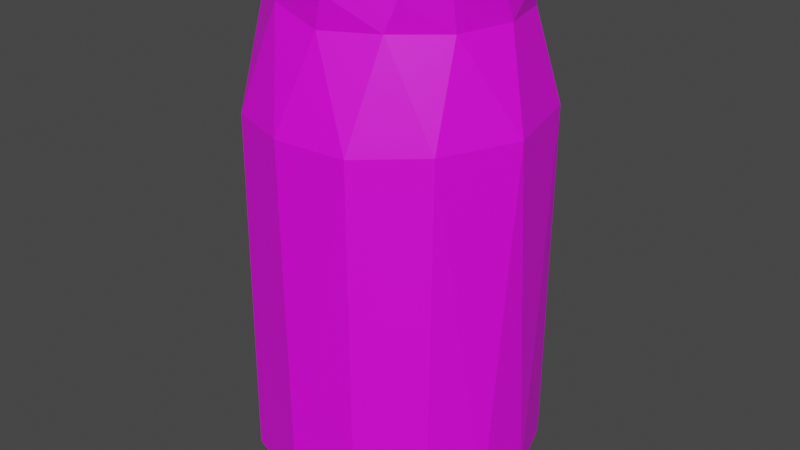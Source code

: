 # Source: can.blend  (saved by Blender 2.83.18; exported with 4.5.12 LTS)
import bpy
from mathutils import Matrix  # noqa: F401  (used for matrix-valued properties, if any)

bpy.ops.wm.read_factory_settings(use_empty=True)
scene = bpy.context.scene
scene.name = 'Scene'

# ---- collections
col_collection = bpy.data.collections.new('Collection'); scene.collection.children.link(col_collection)

# ---- images (referenced by path relative to the original .blend; pixels are not part of the script)
import os
ASSET_DIR = os.environ.get("B2B_ASSET_DIR", "")  # directory of the original .blend (textures are referenced by path, not embedded)
HERE = os.path.dirname(os.path.abspath(__file__))  # packed textures are extracted next to this script under _unpacked/

def load_image(name, relpath, width, height, colorspace="sRGB"):
    """Load a texture the original file referenced (path relative to the .blend, or extracted next to this script)."""
    p = next((c for c in (os.path.join(HERE, relpath), os.path.join(ASSET_DIR, relpath)) if relpath and os.path.exists(c)), "")
    if p:
        img = bpy.data.images.load(p, check_existing=True)
        img.name = name
    else:  # same state as the original file: an image datablock whose file is absent (Cycles renders it pink)
        img = bpy.data.images.new(name, width, height)
        img.source = "FILE"
        img.filepath = "//" + (relpath or name)
    img.colorspace_settings.name = colorspace
    return img
img_material_001_base_color = load_image('Material.001 Base Color', 'can_texture.png', 1024, 1024, 'sRGB')

# ---- materials (node trees are filled in below, after node groups)
mat_material_001 = bpy.data.materials.new('Material.001')
mat_material_001.use_transparent_shadow = False

# ---- material node trees
mat_material_001.use_nodes = True; mat_material_001.node_tree.nodes.clear()
_N = mat_material_001.node_tree.nodes; _L = mat_material_001.node_tree.links
n0 = _N.new('ShaderNodeBsdfPrincipled'); n0.name = 'Principled BSDF'; n0.location = (10, 300)
n0.distribution = 'GGX'
n0.subsurface_method = 'BURLEY'
n0.inputs[3].default_value = 1.45
n0.inputs[27].default_value = (0.0, 0.0, 0.0, 1.0)
n0.inputs[28].default_value = 1.0
n1 = _N.new('ShaderNodeOutputMaterial'); n1.name = 'Material Output'; n1.location = (300, 300)
n2 = _N.new('ShaderNodeTexImage'); n2.name = 'Image Texture'; n2.location = (-280, 275)
n2.image = img_material_001_base_color
_L.new(n0.outputs[0], n1.inputs[0])
_L.new(n2.outputs[0], n0.inputs[0])
n1.is_active_output = True

# ---- world
world_world = bpy.data.worlds.new('World'); scene.world = world_world
world_world.use_nodes = True; world_world.node_tree.nodes.clear()
_N = world_world.node_tree.nodes; _L = world_world.node_tree.links
n0 = _N.new('ShaderNodeOutputWorld'); n0.name = 'World Output'; n0.location = (300, 300)
n1 = _N.new('ShaderNodeBackground'); n1.name = 'Background'; n1.location = (10, 300)
n1.inputs[0].default_value = (0.05088, 0.05088, 0.05088, 1.0)
_L.new(n1.outputs[0], n0.inputs[0])
n0.is_active_output = True
world_world.color = (0.05088, 0.05088, 0.05088)
world_world.use_sun_shadow = False
world_world.sun_shadow_jitter_overblur = 0.0

# ---- meshes
me_circle = bpy.data.meshes.new('Circle')
me_circle.from_pydata([(-0.004691, 0.1367, 0.002447), (-0.01485, 0.1354, 0.01629), (0.009754, 0.1343, 0.02812), (0.005559, 0.1371, -0.001954), (-0.0108, 0.1357, 0.001709), (-0.0182, 0.1345, 0.01655), (-0.01012, 0.1328, 0.04396), (-0.005337, 0.1311, 0.04697), (0.0107, 0.132, 0.04306), (0.01821, 0.1354, 0.01632), (0.001941, 0.1356, 0.0009812), (-0.01549, 0.1337, 0.01612), (-0.006506, 0.1335, 0.02881), (0.008693, 0.1325, 0.02823), (0.01392, 0.1348, 0.01277), (0.008794, 0.1352, -0.000255), (0.01818, 0.1336, 0.01685), (-0.002359, 0.1344, 0.03269), (0.00514, 0.133, 0.04039), (0.00418, 0.1327, 0.03463), (-0.0004901, 0.1317, 0.04206), (0.002468, 0.135, 0.03652), (-0.0006029, 0.134, 0.04275), (-0.005423, 0.1334, 0.03958), (-0.003664, 0.1325, 0.03527), (0.02199, -0.1202, -0.06857), (-0.02002, 0.0703, -0.06943), (0.03052, 0.07003, -0.06486), (0.06185, -0.1193, -0.03898), (0.0636, 0.07003, -0.03631), (0.0742, -0.1195, -0.004689), (0.07161, -0.1195, 0.02566), (0.0754, 0.07023, 0.01136), (0.0569, -0.1195, 0.05233), (0.05811, 0.07037, 0.05089), (0.02873, -0.1195, 0.07329), (0.02818, 0.06921, 0.07398), (-0.006017, -0.1195, 0.07839), (-0.008624, 0.0699, 0.07813), (-0.04658, -0.1195, 0.06407), (-0.0417, 0.07001, 0.06635), (-0.06184, 0.06986, 0.04526), (-0.07344, -0.1195, 0.02045), (-0.07416, 0.07003, 0.01678), (-0.06768, -0.1199, -0.03079), (-0.07125, 0.06946, -0.01851), (-0.05739, 0.07037, -0.0439), (-0.02889, -0.119, -0.06582), (0.01293, -0.1314, -0.06036), (0.04643, -0.1316, -0.04233), (0.06513, -0.1318, -0.00554), (0.04029, -0.1316, 0.05623), (0.00637, -0.132, 0.06862), (-0.01904, -0.1315, 0.06614), (-0.04483, -0.1317, 0.05147), (-0.05941, -0.1316, -0.02455), (0.0604, -0.1316, 0.02918), (-0.06385, -0.1318, 0.02021), (-0.02882, -0.1319, -0.05534), (0.03327, 0.1185, -0.04864), (0.05435, 0.118, -0.0256), (0.06224, 0.1185, 0.004007), (0.05446, 0.1184, 0.0331), (0.03447, 0.1198, 0.05552), (0.006101, 0.1184, 0.06541), (-0.0211, 0.1249, 0.06148), (-0.05044, 0.1245, 0.03907), (-0.06247, 0.1197, -0.003058), (-0.04335, 0.1178, -0.04071), (-0.01789, 0.1184, -0.05519), (0.006684, 0.1268, -0.05671), (0.03928, 0.1343, 0.05222), (-0.01623, 0.1348, -0.05634), (0.02035, 0.1348, -0.05485), (0.03953, 0.1346, -0.04417), (0.05807, 0.1346, -0.01988), (0.06197, 0.1346, 0.01004), (0.05409, 0.1348, 0.03508), (0.0103, 0.1347, 0.06602), (-0.03107, 0.1347, 0.05806), (-0.05492, 0.1346, 0.03329), (-0.06276, 0.1346, 0.004156), (-0.05494, 0.1346, -0.02538), (-0.03954, 0.1347, -0.04418), (0.03057, 0.1349, 0.05225), (6.492e-08, 0.1339, -0.05326), (0.03466, 0.1332, -0.04198), (0.05568, 0.1337, -0.01052), (0.05131, 0.1332, 0.03034), (0.01671, 0.132, 0.05903), (-0.008035, 0.1337, 0.06094), (-0.03555, 0.1345, 0.04816), (-0.04741, 0.132, 0.03561), (-0.05487, 0.134, 0.02061), (-0.05433, 0.1338, -0.01499), (-0.03178, 0.1336, -0.04362)], [], [(3, 10, 0), (1, 4, 0), (14, 9, 2), (3, 14, 10), (11, 4, 5), (11, 5, 7), (14, 16, 15), (10, 15, 4), (2, 12, 13), (2, 13, 14), (0, 10, 11), (0, 11, 1), (17, 21, 19), (21, 18, 19), (18, 20, 19), (22, 20, 18), (23, 24, 20), (23, 17, 24), (20, 24, 19), (17, 19, 24), (32, 31, 30), (47, 26, 25), (30, 50, 28), (37, 52, 35), (37, 53, 52), (39, 53, 37), (39, 54, 53), (36, 63, 64), (46, 68, 26), (36, 64, 38), (43, 67, 45), (38, 64, 65), (27, 59, 29), (34, 63, 36), (41, 66, 43), (38, 65, 40), (26, 70, 27), (61, 75, 76), (67, 82, 68), (63, 71, 78), (59, 70, 73), (59, 73, 74), (60, 75, 61), (80, 93, 81), (76, 88, 77), (81, 93, 94), (77, 84, 71), (71, 84, 78), (72, 85, 73), (73, 85, 86), (73, 86, 74), (83, 95, 72), (72, 95, 85), (78, 90, 79), (75, 87, 76), (84, 88, 89), (84, 89, 90), (91, 92, 93), (8, 7, 2), (1, 5, 4), (9, 8, 2), (6, 12, 2, 7), (14, 3, 9), (15, 16, 9, 3), (4, 3, 0), (11, 10, 4), (13, 7, 8), (13, 8, 16), (14, 13, 16), (12, 11, 7), (10, 14, 15), (13, 12, 7), (12, 1, 11), (6, 7, 5), (9, 16, 8), (28, 25, 27, 29), (3, 4, 15), (21, 22, 18), (20, 22, 23), (22, 21, 17), (22, 17, 23), (26, 27, 25), (30, 28, 29, 32), (34, 33, 31, 32), (36, 35, 33, 34), (37, 35, 36, 38), (39, 37, 38, 40), (42, 39, 41, 43), (39, 40, 41), (44, 42, 43, 45), (47, 44, 46, 26), (45, 46, 44), (51, 56, 31, 33), (5, 1, 12, 6), (28, 50, 49), (35, 52, 51), (57, 42, 44, 55), (44, 47, 58), (54, 39, 42, 57), (25, 49, 48), (25, 28, 49), (33, 35, 51), (50, 30, 31, 56), (58, 47, 25, 48), (44, 58, 55), (61, 32, 29, 60), (54, 57, 55, 58, 48, 49, 50, 56, 51, 52, 53), (27, 70, 59), (34, 32, 62), (40, 65, 66), (67, 68, 46, 45), (34, 62, 63), (41, 40, 66), (26, 68, 69), (81, 67, 66, 80), (29, 59, 60), (43, 66, 67), (26, 69, 70), (32, 61, 62), (77, 62, 61, 76), (71, 63, 62, 77), (72, 69, 68, 83), (67, 81, 82), (68, 82, 83), (64, 63, 78), (74, 75, 60, 59), (65, 64, 78), (94, 95, 83, 82), (69, 72, 70), (66, 65, 79), (70, 72, 73), (65, 78, 79), (66, 79, 80), (77, 88, 84), (82, 81, 94), (86, 87, 75, 74), (78, 84, 90), (93, 80, 79, 91), (79, 90, 91), (94, 93, 92, 91, 90, 89, 88, 87, 86, 85, 95), (76, 87, 88)])
_uv = me_circle.uv_layers.new(name='UVMap')
_uv.uv.foreach_set('vector', [0.678, 0.7927, 0.6921, 0.804, 0.6473, 0.8121, 0.6262, 0.8683, 0.6175, 0.8195, 0.6473, 0.8121, 0.7204, 0.8263, 0.7389, 0.8386, 0.7156, 0.884, 0.678, 0.7927, 0.7204, 0.8263, 0.6921, 0.804, 0.9206, 0.6876, 0.8974, 0.6373, 0.9375, 0.6837, 0.9206, 0.6876, 0.9375, 0.6837, 0.9204, 0.804, 0.8208, 0.7024, 0.8104, 0.7184, 0.8294, 0.6514, 0.855, 0.654, 0.8294, 0.6514, 0.8974, 0.6373, 0.8562, 0.9271, 0.9118, 0.9123, 0.8592, 0.9359, 0.8562, 0.9271, 0.8592, 0.9359, 0.811, 0.8944, 0.8571, 0.8302, 0.8348, 0.8362, 0.9143, 0.8552, 0.8571, 0.8302, 0.9143, 0.8552, 0.9105, 0.8567, 0.9815, 0.6621, 0.9716, 0.6444, 0.9817, 0.6392, 0.9716, 0.6444, 0.9564, 0.6352, 0.9817, 0.6392, 0.9843, 0.6929, 0.9731, 0.709, 0.9688, 0.6803, 0.95, 0.6518, 0.9438, 0.6483, 0.9564, 0.6352, 0.9544, 0.7133, 0.9502, 0.6977, 0.9731, 0.709, 0.9544, 0.7133, 0.948, 0.6887, 0.9502, 0.6977, 0.9731, 0.709, 0.9502, 0.6977, 0.9688, 0.6803, 0.948, 0.6887, 0.9688, 0.6803, 0.9502, 0.6977, 0.9513, 0.4409, 0.9202, 0.03733, 0.9865, 0.03426, 0.2802, 0.0382, 0.2606, 0.4344, 0.1719, 0.03848, 0.0005434, 0.0342, 0.02222, 0.003955, 0.06663, 0.03779, 0.7058, 0.03805, 0.7319, 0.005659, 0.7807, 0.03796, 0.7058, 0.03805, 0.6733, 0.00633, 0.7319, 0.005659, 0.6147, 0.03806, 0.6733, 0.00633, 0.7058, 0.03805, 0.6147, 0.03806, 0.6096, 0.005858, 0.6733, 0.00633, 0.7789, 0.4342, 0.808, 0.5474, 0.7358, 0.547, 0.3557, 0.4359, 0.3345, 0.5483, 0.2606, 0.4344, 0.7789, 0.4342, 0.7358, 0.547, 0.7013, 0.4346, 0.4959, 0.4431, 0.4351, 0.5553, 0.4175, 0.4387, 0.7013, 0.4346, 0.7358, 0.547, 0.6725, 0.5598, 0.1541, 0.4361, 0.1381, 0.5507, 0.0605, 0.4407, 0.8582, 0.4358, 0.808, 0.5474, 0.7789, 0.4342, 0.5647, 0.4401, 0.5846, 0.5636, 0.4959, 0.4431, 0.7013, 0.4346, 0.6725, 0.5598, 0.6271, 0.4369, 0.2606, 0.4344, 0.2075, 0.5669, 0.1541, 0.4361, 0.9513, 0.5566, 0.9761, 0.5901, 0.9296, 0.5848, 0.4351, 0.5553, 0.3788, 0.5809, 0.3345, 0.5483, 0.808, 0.5474, 0.8202, 0.5781, 0.7449, 0.5776, 0.1381, 0.5507, 0.2075, 0.5669, 0.1647, 0.5798, 0.1381, 0.5507, 0.1647, 0.5798, 0.1262, 0.582, 0.06369, 0.5568, 0.05294, 0.5887, 0.02013, 0.5623, 0.5626, 0.6707, 0.5343, 0.661, 0.5141, 0.6241, 0.3936, 0.88, 0.4464, 0.8674, 0.4542, 0.887, 0.5141, 0.6241, 0.5343, 0.661, 0.4647, 0.6279, 0.4542, 0.887, 0.5101, 0.8565, 0.5035, 0.8784, 0.5035, 0.8784, 0.5101, 0.8565, 0.5593, 0.8329, 0.3441, 0.654, 0.3387, 0.6911, 0.309, 0.7254, 0.309, 0.7254, 0.3387, 0.6911, 0.3289, 0.7665, 0.309, 0.7254, 0.3289, 0.7665, 0.3073, 0.7769, 0.3919, 0.6166, 0.3885, 0.6412, 0.3441, 0.654, 0.3441, 0.654, 0.3885, 0.6412, 0.3387, 0.6911, 0.5593, 0.8329, 0.5628, 0.7896, 0.5866, 0.7425, 0.3398, 0.8387, 0.3653, 0.8377, 0.3936, 0.88, 0.5101, 0.8565, 0.4464, 0.8674, 0.5314, 0.831, 0.5101, 0.8565, 0.5314, 0.831, 0.5628, 0.7896, 0.5708, 0.7243, 0.5523, 0.6917, 0.5343, 0.661, 0.7411, 0.9465, 0.7118, 0.9706, 0.7156, 0.884, 0.6262, 0.8683, 0.6123, 0.8731, 0.6175, 0.8195, 0.7389, 0.8386, 0.7411, 0.9465, 0.7156, 0.884, 0.666, 0.9677, 0.6615, 0.9072, 0.7156, 0.884, 0.7118, 0.9706, 0.7204, 0.8263, 0.678, 0.7927, 0.7389, 0.8386, 0.7776, 0.7608, 0.7016, 0.7778, 0.7066, 0.7717, 0.7791, 0.7445, 0.6175, 0.8195, 0.678, 0.7927, 0.6473, 0.8121, 0.9206, 0.6876, 0.855, 0.654, 0.8974, 0.6373, 0.8555, 0.7468, 0.9204, 0.804, 0.8604, 0.8107, 0.8555, 0.7468, 0.8604, 0.8107, 0.8104, 0.7184, 0.8208, 0.7024, 0.8555, 0.7468, 0.8104, 0.7184, 0.9061, 0.7426, 0.9206, 0.6876, 0.9204, 0.804, 0.855, 0.654, 0.8208, 0.7024, 0.8294, 0.6514, 0.8555, 0.7468, 0.9061, 0.7426, 0.9204, 0.804, 0.9118, 0.9123, 0.9105, 0.8567, 0.9143, 0.8552, 0.6359, 0.6433, 0.6218, 0.6559, 0.7196, 0.6341, 0.7066, 0.7717, 0.7016, 0.7778, 0.6179, 0.7139, 0.06663, 0.03779, 0.1719, 0.03848, 0.1541, 0.4361, 0.0605, 0.4407, 0.7791, 0.7445, 0.7949, 0.6832, 0.7776, 0.7608, 0.9716, 0.6444, 0.95, 0.6518, 0.9564, 0.6352, 0.9731, 0.709, 0.974, 0.717, 0.9544, 0.7133, 0.95, 0.6518, 0.9716, 0.6444, 0.9815, 0.6621, 0.95, 0.6518, 0.9815, 0.6621, 0.9576, 0.6701, 0.2606, 0.4344, 0.1541, 0.4361, 0.1719, 0.03848, 0.0005434, 0.0342, 0.06663, 0.03779, 0.0605, 0.4407, 0.0002062, 0.4452, 0.8582, 0.4358, 0.8553, 0.03794, 0.9202, 0.03733, 0.9513, 0.4409, 0.7789, 0.4342, 0.7807, 0.03796, 0.8553, 0.03794, 0.8582, 0.4358, 0.7058, 0.03805, 0.7807, 0.03796, 0.7789, 0.4342, 0.7013, 0.4346, 0.6147, 0.03806, 0.7058, 0.03805, 0.7013, 0.4346, 0.6271, 0.4369, 0.5039, 0.03525, 0.6147, 0.03806, 0.5647, 0.4401, 0.4959, 0.4431, 0.6147, 0.03806, 0.6271, 0.4369, 0.5647, 0.4401, 0.3917, 0.03766, 0.5039, 0.03525, 0.4959, 0.4431, 0.4175, 0.4387, 0.2802, 0.0382, 0.3917, 0.03766, 0.3557, 0.4359, 0.2606, 0.4344, 0.4175, 0.4387, 0.3557, 0.4359, 0.3917, 0.03766, 0.8317, 0.005872, 0.9192, 0.005359, 0.9202, 0.03733, 0.8553, 0.03794, 0.6123, 0.8731, 0.6262, 0.8683, 0.6615, 0.9072, 0.666, 0.9677, 0.06663, 0.03779, 0.02222, 0.003955, 0.08671, 0.006541, 0.7807, 0.03796, 0.7319, 0.005659, 0.8317, 0.005872, 0.4785, 0.001958, 0.5039, 0.03525, 0.3917, 0.03766, 0.4066, 0.005416, 0.3917, 0.03766, 0.2802, 0.0382, 0.2919, 0.005969, 0.6096, 0.005858, 0.6147, 0.03806, 0.5039, 0.03525, 0.5171, 0.003567, 0.1719, 0.03848, 0.08671, 0.006541, 0.1868, 0.006402, 0.1719, 0.03848, 0.06663, 0.03779, 0.08671, 0.006541, 0.8553, 0.03794, 0.7807, 0.03796, 0.8317, 0.005872, 0.9825, 0.001529, 0.9865, 0.03426, 0.9202, 0.03733, 0.9192, 0.005359, 0.2919, 0.005969, 0.2802, 0.0382, 0.1719, 0.03848, 0.1868, 0.006402, 0.3917, 0.03766, 0.2919, 0.005969, 0.4066, 0.005416, 0.02013, 0.5623, 0.0002062, 0.4452, 0.0605, 0.4407, 0.06369, 0.5568, 0.1222, 0.599, 0.203, 0.6102, 0.2716, 0.676, 0.2798, 0.7661, 0.2364, 0.8438, 0.1632, 0.8795, 0.07369, 0.863, 0.02005, 0.8102, 0.004454, 0.7405, 0.02664, 0.6676, 0.06281, 0.6254, 0.1541, 0.4361, 0.2075, 0.5669, 0.1381, 0.5507, 0.8582, 0.4358, 0.9513, 0.4409, 0.8797, 0.5502, 0.6271, 0.4369, 0.6725, 0.5598, 0.5846, 0.5636, 0.4351, 0.5553, 0.3345, 0.5483, 0.3557, 0.4359, 0.4175, 0.4387, 0.8582, 0.4358, 0.8797, 0.5502, 0.808, 0.5474, 0.5647, 0.4401, 0.6271, 0.4369, 0.5846, 0.5636, 0.2606, 0.4344, 0.3345, 0.5483, 0.2644, 0.5471, 0.524, 0.592, 0.5202, 0.5621, 0.5846, 0.5636, 0.5661, 0.587, 0.0605, 0.4407, 0.1381, 0.5507, 0.06369, 0.5568, 0.4959, 0.4431, 0.5846, 0.5636, 0.5202, 0.5621, 0.2606, 0.4344, 0.2644, 0.5471, 0.2075, 0.5669, 0.9513, 0.4409, 0.9513, 0.5566, 0.8797, 0.5502, 0.8762, 0.5805, 0.8797, 0.5502, 0.9513, 0.5566, 0.9296, 0.5848, 0.8202, 0.5781, 0.808, 0.5474, 0.8797, 0.5502, 0.8762, 0.5805, 0.2627, 0.5777, 0.2644, 0.5471, 0.3345, 0.5483, 0.3169, 0.5783, 0.4351, 0.5553, 0.4473, 0.587, 0.3788, 0.5809, 0.3345, 0.5483, 0.3788, 0.5809, 0.3169, 0.5783, 0.7358, 0.547, 0.808, 0.5474, 0.7449, 0.5776, 0.1262, 0.582, 0.05294, 0.5887, 0.06369, 0.5568, 0.1381, 0.5507, 0.6725, 0.5598, 0.7358, 0.547, 0.7449, 0.5776, 0.4647, 0.6279, 0.3885, 0.6412, 0.3919, 0.6166, 0.446, 0.6104, 0.2644, 0.5471, 0.2627, 0.5777, 0.2075, 0.5669, 0.5846, 0.5636, 0.6725, 0.5598, 0.6493, 0.5804, 0.3122, 0.6931, 0.3441, 0.654, 0.309, 0.7254, 0.5877, 0.7898, 0.5593, 0.8329, 0.5866, 0.7425, 0.5876, 0.705, 0.5866, 0.7425, 0.5626, 0.6707, 0.4542, 0.887, 0.4464, 0.8674, 0.5101, 0.8565, 0.446, 0.6104, 0.5141, 0.6241, 0.4647, 0.6279, 0.3289, 0.7665, 0.3653, 0.8377, 0.3398, 0.8387, 0.3073, 0.7769, 0.5593, 0.8329, 0.5101, 0.8565, 0.5628, 0.7896, 0.5343, 0.661, 0.5626, 0.6707, 0.5866, 0.7425, 0.5708, 0.7243, 0.5866, 0.7425, 0.5628, 0.7896, 0.5708, 0.7243, 0.4647, 0.6279, 0.5343, 0.661, 0.5523, 0.6917, 0.5708, 0.7243, 0.5628, 0.7896, 0.5314, 0.831, 0.4464, 0.8674, 0.3653, 0.8377, 0.3289, 0.7665, 0.3387, 0.6911, 0.3885, 0.6412, 0.3936, 0.88, 0.3653, 0.8377, 0.4464, 0.8674])
me_circle.materials.append(mat_material_001)
me_circle.use_remesh_fix_poles = True
me_circle.use_remesh_preserve_attributes = False
me_circle.use_mirror_vertex_groups = False
me_circle.use_paint_bone_selection = False
me_circle.use_paint_mask = True
me_circle.update()

# ---- objects
ob_circle = bpy.data.objects.new('Circle', me_circle)

# ---- transforms, parenting, visibility, modifiers, constraints
ob_circle.location = (0.0, 0.0, 0.0)
ob_circle.rotation_euler = (1.571, -0.0, 0.0)
ob_circle.lineart.crease_threshold = 0.0

# ---- collection membership
col_collection.objects.link(ob_circle)

# ---- scene / render settings (as saved in the file)
scene.frame_start = 1; scene.frame_end = 250; scene.frame_set(1)
scene.render.engine = 'BLENDER_EEVEE_NEXT'
scene.cycles.use_denoising = False
scene.cycles.samples = 128
scene.cycles.sampling_pattern = 'TABULATED_SOBOL'
scene.cycles.use_adaptive_sampling = False
scene.cycles.use_light_tree = False
scene.view_settings.view_transform = 'Filmic'
bpy.context.view_layer.update()

# ---- added for rendering (the .blend has no active camera and no usable light): camera, sun
cam_auto = bpy.data.cameras.new('AutoCamera')
cam_auto.lens = 50.0
cam_auto.sensor_width = 36.0
cam_auto.clip_end = 1000.0
ob_auto_camera = bpy.data.objects.new('AutoCamera', cam_auto)
scene.collection.objects.link(ob_auto_camera)
ob_auto_camera.location = (0.316606, -0.383663, 0.25536)
ob_auto_camera.rotation_euler = (1.09748, -7.21219e-08, 0.694738)
scene.camera = ob_auto_camera
light_auto_sun = bpy.data.lights.new('AutoSun', 'SUN')
light_auto_sun.energy = 3.0
light_auto_sun.angle = 0.0523599
ob_auto_sun = bpy.data.objects.new('AutoSun', light_auto_sun)
scene.collection.objects.link(ob_auto_sun)
ob_auto_sun.rotation_euler = (0.872665, 0.174533, 0.523599)
bpy.context.view_layer.update()
